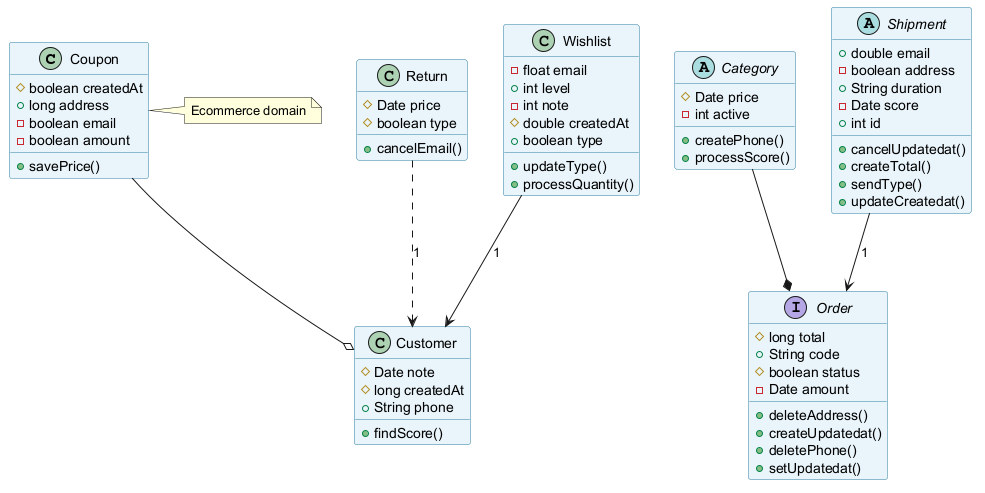

The diagram above was rendered by PlantUML. Its source (embedded in the PNG):
@startuml
skinparam backgroundColor #FFFFFF
skinparam classBackgroundColor #E8F4FA
skinparam classBorderColor #2C7DA0
class Coupon {
  #boolean createdAt
  +long address
  -boolean email
  -boolean amount
  +savePrice()
}
abstract class Category {
  #Date price
  -int active
  +createPhone()
  +processScore()
}
abstract class Shipment {
  +double email
  -boolean address
  +String duration
  -Date score
  +int id
  +cancelUpdatedat()
  +createTotal()
  +sendType()
  +updateCreatedat()
}
class Customer {
  #Date note
  #long createdAt
  +String phone
  +findScore()
}
interface Order {
  #long total
  +String code
  #boolean status
  -Date amount
  +deleteAddress()
  +createUpdatedat()
  +deletePhone()
  +setUpdatedat()
}
class Return {
  #Date price
  #boolean type
  +cancelEmail()
}
class Wishlist {
  -float email
  +int level
  -int note
  #double createdAt
  +boolean type
  +updateType()
  +processQuantity()
}
Coupon --o Customer
Wishlist --> Customer : "1"
Return ..> Customer : "1"
Shipment --> Order : "1"
Category --* Order
note right of Coupon : Ecommerce domain
@enduml